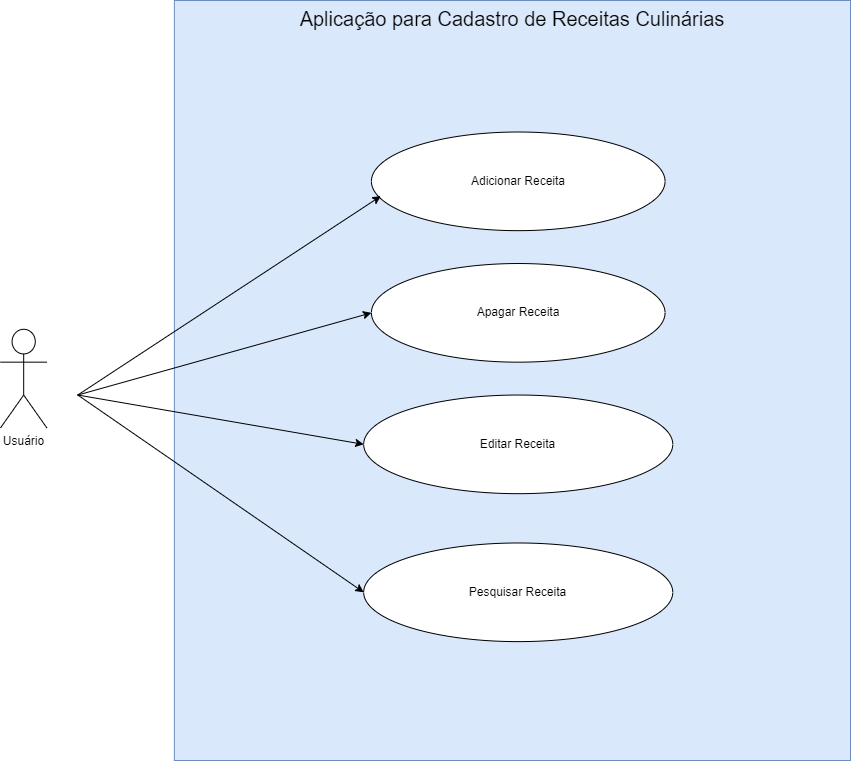

The diagram above was exported from draw.io. Its source (the exported page's mxGraphModel, read from the mxfile embedded in the PNG):
<mxGraphModel dx="2390" dy="1232" grid="1" gridSize="10" guides="1" tooltips="1" connect="1" arrows="1" fold="1" page="1" pageScale="1" pageWidth="1200" pageHeight="1600" math="0" shadow="0">
  <root>
    <mxCell id="0" />
    <mxCell id="1" parent="0" />
    <mxCell id="3t5R5jaEnTULcw5hXoli-14" value="" style="group" vertex="1" connectable="0" parent="1">
      <mxGeometry x="175" y="410" width="850" height="760" as="geometry" />
    </mxCell>
    <mxCell id="3t5R5jaEnTULcw5hXoli-1" value="Usuário" style="shape=umlActor;verticalLabelPosition=bottom;verticalAlign=top;html=1;outlineConnect=0;container=0;" vertex="1" parent="3t5R5jaEnTULcw5hXoli-14">
      <mxGeometry y="328.77742946708474" width="46.36363636363637" height="98.6332288401254" as="geometry" />
    </mxCell>
    <mxCell id="3t5R5jaEnTULcw5hXoli-2" value="&lt;font style=&quot;font-size: 20px;&quot;&gt;Aplicação para Cadastro de Receitas Culinárias&lt;/font&gt;" style="rounded=0;whiteSpace=wrap;html=1;fillColor=#dae8fc;strokeColor=#6c8ebf;verticalAlign=top;horizontal=1;container=0;" vertex="1" parent="3t5R5jaEnTULcw5hXoli-14">
      <mxGeometry x="173.86041666666665" width="676.1395833333333" height="760" as="geometry" />
    </mxCell>
    <mxCell id="3t5R5jaEnTULcw5hXoli-3" value="Adicionar Receita" style="ellipse;whiteSpace=wrap;html=1;container=0;" vertex="1" parent="3t5R5jaEnTULcw5hXoli-14">
      <mxGeometry x="370.909090909091" y="131.51097178683386" width="293.6363636363636" height="98.6332288401254" as="geometry" />
    </mxCell>
    <mxCell id="3t5R5jaEnTULcw5hXoli-4" value="Apagar Receita" style="ellipse;whiteSpace=wrap;html=1;container=0;" vertex="1" parent="3t5R5jaEnTULcw5hXoli-14">
      <mxGeometry x="370.909090909091" y="263.0219435736677" width="293.6363636363636" height="98.6332288401254" as="geometry" />
    </mxCell>
    <mxCell id="3t5R5jaEnTULcw5hXoli-5" value="" style="endArrow=classic;html=1;rounded=0;entryX=0.032;entryY=0.65;entryDx=0;entryDy=0;entryPerimeter=0;" edge="1" parent="3t5R5jaEnTULcw5hXoli-14" target="3t5R5jaEnTULcw5hXoli-3">
      <mxGeometry width="50" height="50" relative="1" as="geometry">
        <mxPoint x="77.27272727272725" y="394.5329153605016" as="sourcePoint" />
        <mxPoint x="154.5454545454545" y="320.5579937304075" as="targetPoint" />
      </mxGeometry>
    </mxCell>
    <mxCell id="3t5R5jaEnTULcw5hXoli-6" value="" style="endArrow=classic;html=1;rounded=0;entryX=0;entryY=0.5;entryDx=0;entryDy=0;" edge="1" parent="3t5R5jaEnTULcw5hXoli-14" target="3t5R5jaEnTULcw5hXoli-4">
      <mxGeometry width="50" height="50" relative="1" as="geometry">
        <mxPoint x="77.27272727272725" y="394.5329153605016" as="sourcePoint" />
        <mxPoint x="185.4545454545455" y="361.6551724137931" as="targetPoint" />
      </mxGeometry>
    </mxCell>
    <mxCell id="3t5R5jaEnTULcw5hXoli-7" value="Editar Receita" style="ellipse;whiteSpace=wrap;html=1;container=0;" vertex="1" parent="3t5R5jaEnTULcw5hXoli-14">
      <mxGeometry x="363.1818181818182" y="394.5329153605016" width="309.09090909090907" height="98.6332288401254" as="geometry" />
    </mxCell>
    <mxCell id="3t5R5jaEnTULcw5hXoli-8" value="" style="endArrow=classic;html=1;rounded=0;entryX=0;entryY=0.5;entryDx=0;entryDy=0;" edge="1" parent="3t5R5jaEnTULcw5hXoli-14" target="3t5R5jaEnTULcw5hXoli-7">
      <mxGeometry width="50" height="50" relative="1" as="geometry">
        <mxPoint x="77.27272727272725" y="394.5329153605016" as="sourcePoint" />
        <mxPoint x="200.9090909090909" y="394.5329153605016" as="targetPoint" />
      </mxGeometry>
    </mxCell>
    <mxCell id="3t5R5jaEnTULcw5hXoli-9" value="Pesquisar Receita" style="ellipse;whiteSpace=wrap;html=1;container=0;" vertex="1" parent="3t5R5jaEnTULcw5hXoli-14">
      <mxGeometry x="363.1818181818182" y="542.4827586206897" width="309.09090909090907" height="98.6332288401254" as="geometry" />
    </mxCell>
    <mxCell id="3t5R5jaEnTULcw5hXoli-10" value="" style="endArrow=classic;html=1;rounded=0;entryX=0;entryY=0.5;entryDx=0;entryDy=0;" edge="1" parent="3t5R5jaEnTULcw5hXoli-14" target="3t5R5jaEnTULcw5hXoli-9">
      <mxGeometry width="50" height="50" relative="1" as="geometry">
        <mxPoint x="77.27272727272725" y="394.5329153605016" as="sourcePoint" />
        <mxPoint x="185.4545454545455" y="493.16614420062695" as="targetPoint" />
      </mxGeometry>
    </mxCell>
  </root>
</mxGraphModel>